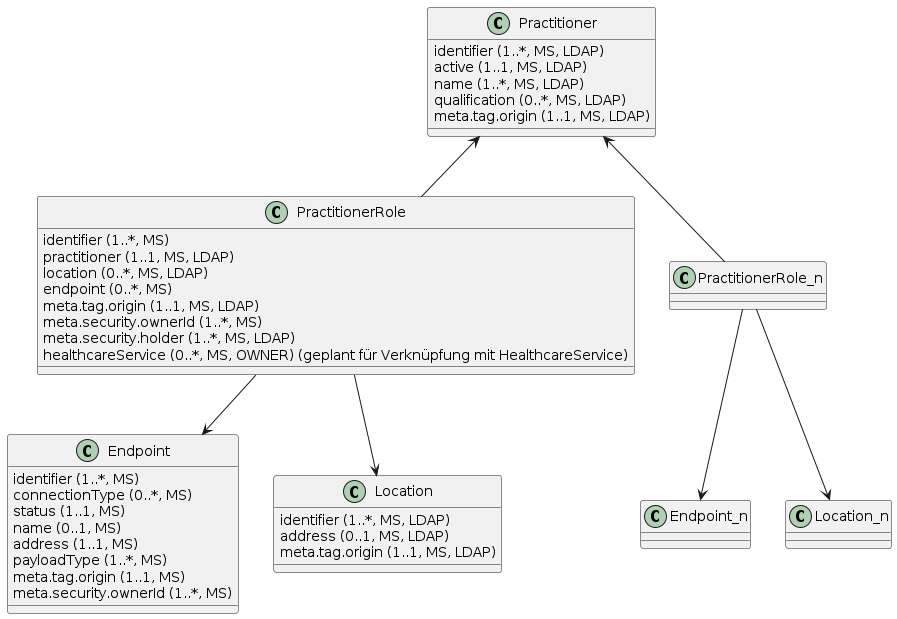

The diagram above was rendered by PlantUML. Its source (embedded in the PNG):
@startuml
 
class Practitioner {
  {field} identifier (1..*, MS, LDAP)
  {field} active (1..1, MS, LDAP)
  {field} name (1..*, MS, LDAP)
  {field} qualification (0..*, MS, LDAP)
  {field} meta.tag.origin (1..1, MS, LDAP)
}
 
class PractitionerRole {
  {field} identifier (1..*, MS)
  {field} practitioner (1..1, MS, LDAP)
  {field} location (0..*, MS, LDAP)
  {field} endpoint (0..*, MS)
  {field} meta.tag.origin (1..1, MS, LDAP)
  {field} meta.security.ownerId (1..*, MS)
  {field} meta.security.holder (1..*, MS, LDAP)
  {field} healthcareService (0..*, MS, OWNER) (geplant für Verknüpfung mit HealthcareService)
}
 
class Endpoint {
  {field} identifier (1..*, MS)
  {field} connectionType (0..*, MS)
  {field} status (1..1, MS)
  {field} name (0..1, MS)
  {field} address (1..1, MS)
  {field} payloadType (1..*, MS)
  {field} meta.tag.origin (1..1, MS)
  {field} meta.security.ownerId (1..*, MS)
}
class Location {
  {field} identifier (1..*, MS, LDAP)
  {field} address (0..1, MS, LDAP)
  {field} meta.tag.origin (1..1, MS, LDAP)
}
 
Practitioner <-- PractitionerRole
PractitionerRole --> Endpoint
PractitionerRole --> Location
 
Practitioner <-- PractitionerRole_n
PractitionerRole_n  --> Endpoint_n
PractitionerRole_n  --> Location_n
@enduml